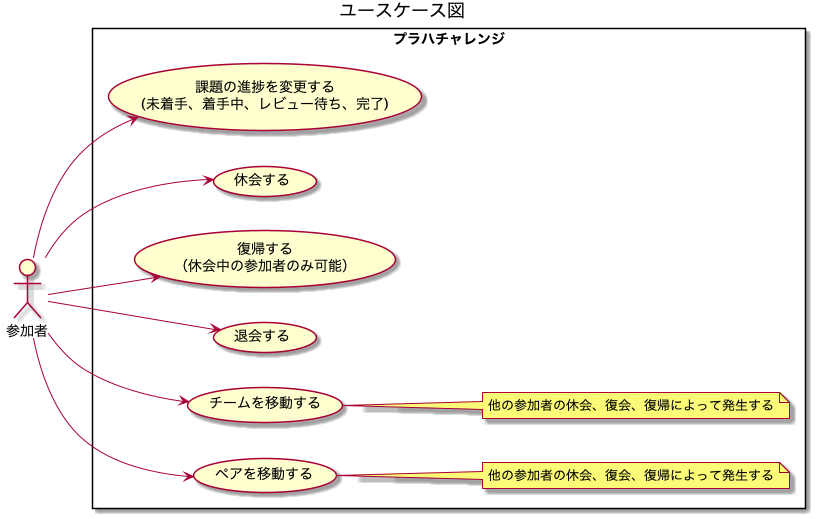

The diagram above was rendered by PlantUML. Its source (embedded in the PNG):
@startuml

title "ユースケース図"

left to right direction
actor "参加者" as actor
rectangle プラハチャレンジ {
  usecase "課題の進捗を変更する\n(未着手、着手中、レビュー待ち、完了)" as UC1
  usecase "休会する" as UC2
  usecase "復帰する\n（休会中の参加者のみ可能）" as UC3
  usecase "退会する" as UC4
  usecase "チームを移動する" as UC5
    note right of UC5
      他の参加者の休会、復会、復帰によって発生する
    end note
  usecase "ペアを移動する" as UC6
    note right of UC6
      他の参加者の休会、復会、復帰によって発生する
    end note
}

actor --> UC1
actor --> UC2
actor --> UC3
actor --> UC4
actor --> UC5
actor --> UC6
@enduml